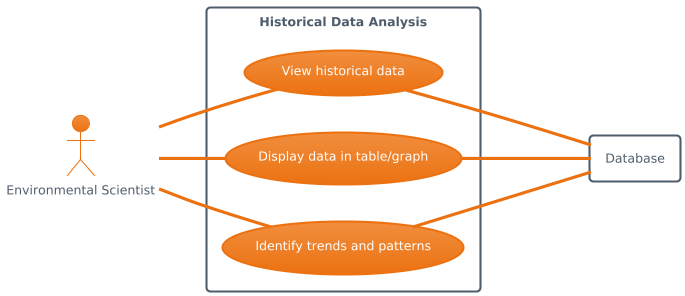

The diagram above was rendered by PlantUML. Its source (embedded in the PNG):
@startuml
!theme aws-orange
left to right direction

actor Scientist as "Environmental Scientist"

rectangle Database

rectangle "Historical Data Analysis" {

    usecase UC1 as "View historical data"
    usecase UC2 as "Display data in table/graph"
    usecase UC3 as "Identify trends and patterns"

    Scientist -- UC1
    Scientist -- UC2
    Scientist -- UC3

    UC1 --- Database
    UC2 --- Database
    UC3 --- Database

}
@enduml